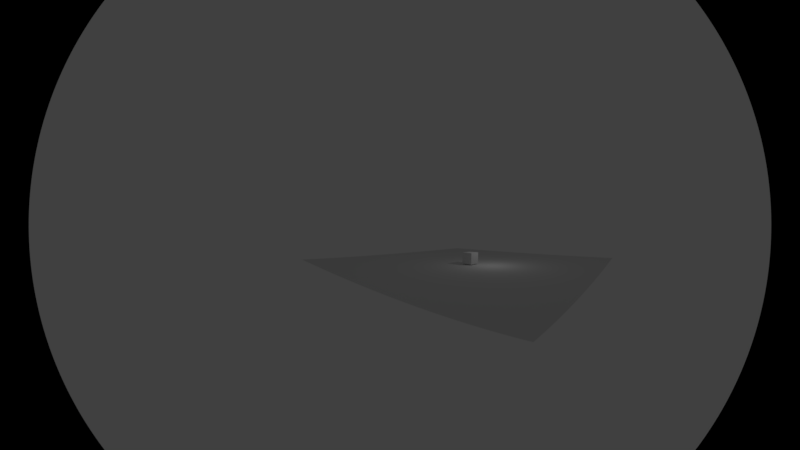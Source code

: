 # Source: constraints.blend  (saved by Blender 2.79.0; exported with 4.5.12 LTS)
import bpy
from mathutils import Matrix  # noqa: F401  (used for matrix-valued properties, if any)

bpy.ops.wm.read_factory_settings(use_empty=True)
scene = bpy.context.scene
scene.name = 'Scene'

# ---- collections
col_collection_1 = bpy.data.collections.new('Collection 1'); scene.collection.children.link(col_collection_1)

# ---- materials (node trees are filled in below, after node groups)
mat_material = bpy.data.materials.new('Material')
mat_material.alpha_threshold = 0.0
mat_material.roughness = 0.5
mat_material.line_color = (0.0, 0.0, 0.0, 1.0)

# ---- material node trees

# ---- world
world_world = bpy.data.worlds.new('World'); scene.world = world_world
world_world.color = (0.05088, 0.05088, 0.05088)
world_world.use_sun_shadow = False
world_world.sun_shadow_jitter_overblur = 0.0
world_world.cycles.sampling_method = 'MANUAL'

# ---- cameras
cam_camera = bpy.data.cameras.new('Camera')
cam_camera.type = 'PANO'
cam_camera.clip_end = 100.0
cam_camera.lens = 35.0
cam_camera.sensor_width = 32.0
cam_camera.sensor_height = 18.0
cam_camera.ortho_scale = 7.314
cam_camera.dof.focus_distance = 0.0

# ---- lights
light_lamp = bpy.data.lights.new('Lamp', 'POINT')
light_lamp.transmission_factor = 0.0
light_lamp.cutoff_distance = 30.0
light_lamp.energy = 100.0
light_lamp.shadow_buffer_clip_start = 1.001
light_lamp.shadow_soft_size = 0.1
light_lamp.shadow_maximum_resolution = 0.006
light_lamp.use_absolute_resolution = True

# ---- meshes
me_plane = bpy.data.meshes.new('Plane')
me_plane.from_pydata([(-1.0, -1.0, 0.0), (1.0, -1.0, 0.0), (-1.0, 1.0, 0.0), (1.0, 1.0, 0.0)], [], [(0, 1, 3, 2)])
me_plane.use_remesh_preserve_volume = False
me_plane.use_remesh_preserve_attributes = False
me_plane.use_mirror_vertex_groups = False
me_plane.update()
me_cube = bpy.data.meshes.new('Cube')
me_cube.from_pydata([(1.0, 1.0, -1.0), (1.0, -1.0, -1.0), (-1.0, -1.0, -1.0), (-1.0, 1.0, -1.0), (1.0, 1.0, 1.0), (1.0, -1.0, 1.0), (-1.0, -1.0, 1.0), (-1.0, 1.0, 1.0)], [], [(0, 1, 2, 3), (4, 7, 6, 5), (0, 4, 5, 1), (1, 5, 6, 2), (2, 6, 7, 3), (4, 0, 3, 7)])
_ca = me_cube.color_attributes.new('Col', 'BYTE_COLOR', 'CORNER')
_ca.data.foreach_set('color', [1.0, 0.147, 0.1912, 1.0, 1.0, 0.4621, 0.624, 1.0, 1.0, 0.07819, 0.09084, 1.0, 1.0, 0.0865, 0.0865, 1.0, 0.02416, 0.9823, 0.03071, 1.0, 0.01764, 1.0, 0.02029, 1.0, 0.4287, 0.5583, 1.0, 1.0, 0.0865, 0.2232, 1.0, 1.0, 0.1195, 0.2582, 1.0, 1.0, 0.02416, 0.9823, 0.03071, 1.0, 0.0865, 0.2232, 1.0, 1.0, 0.1384, 0.2831, 1.0, 1.0, 0.1384, 0.2831, 1.0, 1.0, 0.0865, 0.2232, 1.0, 1.0, 0.3419, 0.6584, 0.7379, 1.0, 0.09306, 0.1301, 1.0, 1.0, 0.2961, 0.2874, 1.0, 1.0, 0.6939, 1.0, 0.7379, 1.0, 0.9216, 1.0, 0.3564, 1.0, 0.3712, 1.0, 0.4508, 1.0, 0.7084, 0.7011, 1.0, 1.0, 1.0, 0.5841, 0.5776, 1.0, 0.1119, 0.107, 1.0, 1.0, 1.0, 0.5776, 0.5647, 1.0])
me_cube.materials.append(mat_material)
me_cube.use_remesh_preserve_volume = False
me_cube.use_remesh_preserve_attributes = False
me_cube.use_mirror_vertex_groups = False
me_cube.update()

# ---- curves / text
cu_beziercircle = bpy.data.curves.new('BezierCircle', 'CURVE')
cu_beziercircle.dimensions = '3D'
_sp = cu_beziercircle.splines.new('BEZIER'); _sp.bezier_points.add(3)
_sp.bezier_points.foreach_set('co', [-1.0, 0.0, 0.0, 0.0, 1.0, 0.0, 1.0, 0.0, 0.0, 0.0, -1.0, 0.0])
_sp.bezier_points.foreach_set('handle_left', [-1.0, -0.5521, 0.0, -0.5521, 1.0, 0.0, 1.0, 0.5521, 0.0, 0.5521, -1.0, 0.0])
_sp.bezier_points.foreach_set('handle_right', [-1.0, 0.5521, 0.0, 0.5521, 1.0, 0.0, 1.0, -0.5521, 0.0, -0.5521, -1.0, 0.0])
for _p, _l, _r in zip(_sp.bezier_points, ['AUTO', 'AUTO', 'AUTO', 'AUTO'], ['AUTO', 'AUTO', 'AUTO', 'AUTO']): _p.handle_left_type = _l; _p.handle_right_type = _r
_sp.order_u = 0
_sp.order_v = 0
_sp.use_cyclic_u = True
cu_beziercircle.use_path = True
cu_beziercircle.use_path_clamp = True
cu_beziercircle.bevel_resolution = 0
cu_beziercircle.eval_time = 19.0
cu_beziercircle.fill_mode = 'HALF'

# ---- objects
ob_plane = bpy.data.objects.new('Plane', me_plane)
ob_beziercircle = bpy.data.objects.new('BezierCircle', cu_beziercircle)
ob_camera = bpy.data.objects.new('Camera', cam_camera)
ob_cube = bpy.data.objects.new('Cube', me_cube)
ob_lamp = bpy.data.objects.new('Lamp', light_lamp)

# ---- transforms, parenting, visibility, modifiers, constraints
ob_plane.location = (0.006649, 0.158, -0.05062)
ob_plane.scale = (23.0, 23.0, 23.0)
ob_plane.lineart.crease_threshold = 0.0
ob_beziercircle.location = (0.0002999, 0.003945, 0.4968)
ob_beziercircle.scale = (7.0, 7.0, 7.0)
ob_beziercircle.lineart.crease_threshold = 0.0
ob_camera.location = (2.847, -6.388, 0.9136)
ob_camera.rotation_euler = (1.571, -0.0, 0.5518)
ob_camera.lock_rotations_4d = False
ob_camera.empty_display_type = 'ARROWS'
ob_camera.color = (0.0, 0.0, 0.0, 0.0)
ob_camera.display_type = 'WIRE'
ob_camera.lineart.crease_threshold = 0.0
_c = ob_camera.constraints.new('FOLLOW_PATH'); _c.name = 'Follow Path'
_c.target = ob_beziercircle
_c.use_curve_follow = True
_c.use_curve_radius = True
ob_cube.location = (-1.165e-07, -3.122e-08, 1.065)
ob_cube.lock_rotations_4d = False
ob_cube.empty_display_type = 'ARROWS'
ob_cube.lineart.crease_threshold = 0.0
ob_lamp.location = (4.076, 1.005, 5.904)
ob_lamp.rotation_euler = (0.6503, 0.05522, 1.866)
ob_lamp.lock_rotations_4d = False
ob_lamp.empty_display_type = 'ARROWS'
ob_lamp.color = (0.0, 0.0, 0.0, 0.0)
ob_lamp.lineart.crease_threshold = 0.0

# ---- collection membership
col_collection_1.objects.link(ob_plane)
col_collection_1.objects.link(ob_beziercircle)
col_collection_1.objects.link(ob_camera)
col_collection_1.objects.link(ob_cube)
col_collection_1.objects.link(ob_lamp)

# ---- scene / render settings (as saved in the file)
scene.camera = ob_camera
scene.frame_start = 1; scene.frame_end = 100; scene.frame_set(20)
scene.render.engine = 'CYCLES'
scene.render.resolution_percentage = 50
scene.render.dither_intensity = 0.0
scene.cycles.use_denoising = False
scene.cycles.samples = 128
scene.cycles.sampling_pattern = 'TABULATED_SOBOL'
scene.cycles.use_adaptive_sampling = False
scene.cycles.use_light_tree = False
scene.cycles.blur_glossy = 0.0
scene.cycles.sample_clamp_indirect = 0.0
scene.view_settings.view_transform = 'Standard'
bpy.context.view_layer.update()
